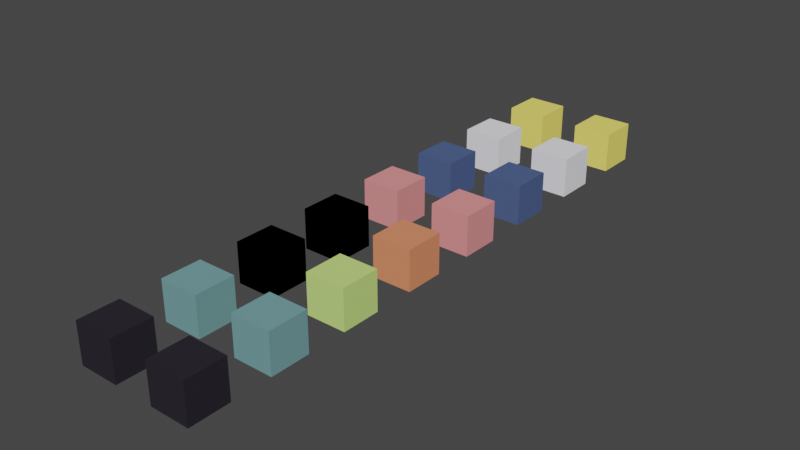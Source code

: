 # Source: materials.blend  (saved by Blender 2.81.16; exported with 4.5.12 LTS)
import bpy
from mathutils import Matrix  # noqa: F401  (used for matrix-valued properties, if any)

bpy.ops.wm.read_factory_settings(use_empty=True)
scene = bpy.context.scene
scene.name = 'Scene'

# ---- collections
col_collection = bpy.data.collections.new('Collection'); scene.collection.children.link(col_collection)

# ---- materials (node trees are filled in below, after node groups)
mat_green = bpy.data.materials.new('Green')
mat_green.alpha_threshold = 0.0
mat_green.use_transparent_shadow = False
mat_green.roughness = 0.5
mat_green.line_color = (0.0, 0.0, 0.0, 1.0)
mat_brown = bpy.data.materials.new('Brown')
mat_brown.alpha_threshold = 0.0
mat_brown.use_transparent_shadow = False
mat_brown.roughness = 0.5
mat_brown.line_color = (0.0, 0.0, 0.0, 1.0)
mat_grey = bpy.data.materials.new('Grey')
mat_grey.alpha_threshold = 0.0
mat_grey.use_transparent_shadow = False
mat_grey.roughness = 0.5
mat_grey.line_color = (0.0, 0.0, 0.0, 1.0)
mat_black = bpy.data.materials.new('Black')
mat_black.alpha_threshold = 0.0
mat_black.use_transparent_shadow = False
mat_black.roughness = 0.5
mat_black.line_color = (0.0, 0.0, 0.0, 1.0)
mat_white = bpy.data.materials.new('White')
mat_white.alpha_threshold = 0.0
mat_white.use_transparent_shadow = False
mat_white.roughness = 0.5
mat_white.line_color = (0.0, 0.0, 0.0, 1.0)
mat_yellow = bpy.data.materials.new('Yellow')
mat_yellow.alpha_threshold = 0.0
mat_yellow.use_transparent_shadow = False
mat_yellow.roughness = 0.0
mat_yellow.line_color = (0.0, 0.0, 0.0, 1.0)
mat_grass = bpy.data.materials.new('Grass')
mat_grass.alpha_threshold = 0.0
mat_grass.use_transparent_shadow = False
mat_grass.roughness = 0.5
mat_grass.line_color = (0.0, 0.0, 0.0, 1.0)
mat_dark = bpy.data.materials.new('Dark')
mat_dark.use_transparent_shadow = False
mat_green_simple = bpy.data.materials.new('Green.simple')
mat_green_simple.alpha_threshold = 0.0
mat_green_simple.use_transparent_shadow = False
mat_green_simple.roughness = 0.5
mat_green_simple.line_color = (0.0, 0.0, 0.0, 1.0)
mat_brown_simple = bpy.data.materials.new('Brown.Simple')
mat_brown_simple.alpha_threshold = 0.0
mat_brown_simple.use_transparent_shadow = False
mat_brown_simple.roughness = 0.5
mat_brown_simple.line_color = (0.0, 0.0, 0.0, 1.0)
mat_grey_simple = bpy.data.materials.new('Grey.Simple')
mat_grey_simple.alpha_threshold = 0.0
mat_grey_simple.use_transparent_shadow = False
mat_grey_simple.roughness = 0.5
mat_grey_simple.line_color = (0.0, 0.0, 0.0, 1.0)
mat_black_simple = bpy.data.materials.new('Black.Simple')
mat_black_simple.alpha_threshold = 0.0
mat_black_simple.use_transparent_shadow = False
mat_black_simple.roughness = 0.5
mat_black_simple.line_color = (0.0, 0.0, 0.0, 1.0)
mat_white_simple = bpy.data.materials.new('White.Simple')
mat_white_simple.alpha_threshold = 0.0
mat_white_simple.use_transparent_shadow = False
mat_white_simple.roughness = 0.5
mat_white_simple.line_color = (0.0, 0.0, 0.0, 1.0)
mat_yellow_simple = bpy.data.materials.new('Yellow.Simple')
mat_yellow_simple.alpha_threshold = 0.0
mat_yellow_simple.use_transparent_shadow = False
mat_yellow_simple.roughness = 0.0
mat_yellow_simple.line_color = (0.0, 0.0, 0.0, 1.0)
mat_grass_simple = bpy.data.materials.new('Grass.Simple')
mat_grass_simple.alpha_threshold = 0.0
mat_grass_simple.use_transparent_shadow = False
mat_grass_simple.roughness = 0.5
mat_grass_simple.line_color = (0.0, 0.0, 0.0, 1.0)
mat_dark_simple = bpy.data.materials.new('Dark.Simple')
mat_dark_simple.use_transparent_shadow = False

# ---- material node trees
mat_green.use_nodes = True; mat_green.node_tree.nodes.clear()
_N = mat_green.node_tree.nodes; _L = mat_green.node_tree.links
n0 = _N.new('ShaderNodeOutputMaterial'); n0.name = 'Material Output'; n0.location = (300, 300)
n1 = _N.new('ShaderNodeBsdfPrincipled'); n1.name = 'Principled BSDF'; n1.location = (10, 300)
n1.distribution = 'GGX'
n1.subsurface_method = 'BURLEY'
n1.inputs[0].default_value = (0.5841, 0.8388, 0.227, 1.0)
n1.inputs[2].default_value = 0.0
n1.inputs[3].default_value = 1.45
n1.inputs[13].default_value = 0.0
n1.inputs[27].default_value = (0.0, 0.0, 0.0, 1.0)
n1.inputs[28].default_value = 1.0
_L.new(n1.outputs[0], n0.inputs[0])
n0.is_active_output = True
mat_brown.use_nodes = True; mat_brown.node_tree.nodes.clear()
_N = mat_brown.node_tree.nodes; _L = mat_brown.node_tree.links
n0 = _N.new('ShaderNodeOutputMaterial'); n0.name = 'Material Output'; n0.location = (300, 300)
n1 = _N.new('ShaderNodeBsdfPrincipled'); n1.name = 'Principled BSDF'; n1.location = (10, 300)
n1.distribution = 'GGX'
n1.subsurface_method = 'BURLEY'
n1.inputs[0].default_value = (0.807, 0.2664, 0.1356, 1.0)
n1.inputs[2].default_value = 0.0
n1.inputs[3].default_value = 1.45
n1.inputs[13].default_value = 0.0
n1.inputs[27].default_value = (0.0, 0.0, 0.0, 1.0)
n1.inputs[28].default_value = 1.0
_L.new(n1.outputs[0], n0.inputs[0])
n0.is_active_output = True
mat_grey.use_nodes = True; mat_grey.node_tree.nodes.clear()
_N = mat_grey.node_tree.nodes; _L = mat_grey.node_tree.links
n0 = _N.new('ShaderNodeOutputMaterial'); n0.name = 'Material Output'; n0.location = (300, 300)
n1 = _N.new('ShaderNodeBsdfPrincipled'); n1.name = 'Principled BSDF'; n1.location = (10, 300)
n1.distribution = 'GGX'
n1.subsurface_method = 'BURLEY'
n1.inputs[0].default_value = (0.8388, 0.2831, 0.2874, 1.0)
n1.inputs[2].default_value = 0.0
n1.inputs[3].default_value = 1.45
n1.inputs[13].default_value = 0.0
n1.inputs[27].default_value = (0.0, 0.0, 0.0, 1.0)
n1.inputs[28].default_value = 1.0
_L.new(n1.outputs[0], n0.inputs[0])
n0.is_active_output = True
mat_black.use_nodes = True; mat_black.node_tree.nodes.clear()
_N = mat_black.node_tree.nodes; _L = mat_black.node_tree.links
n0 = _N.new('ShaderNodeOutputMaterial'); n0.name = 'Material Output'; n0.location = (300, 300)
n1 = _N.new('ShaderNodeBsdfPrincipled'); n1.name = 'Principled BSDF'; n1.location = (10, 300)
n1.distribution = 'GGX'
n1.subsurface_method = 'BURLEY'
n1.inputs[0].default_value = (0.07619, 0.1144, 0.2542, 1.0)
n1.inputs[2].default_value = 0.0
n1.inputs[3].default_value = 1.45
n1.inputs[13].default_value = 0.0
n1.inputs[27].default_value = (0.0, 0.0, 0.0, 1.0)
n1.inputs[28].default_value = 1.0
_L.new(n1.outputs[0], n0.inputs[0])
n0.is_active_output = True
mat_white.use_nodes = True; mat_white.node_tree.nodes.clear()
_N = mat_white.node_tree.nodes; _L = mat_white.node_tree.links
n0 = _N.new('ShaderNodeOutputMaterial'); n0.name = 'Material Output'; n0.location = (300, 300)
n1 = _N.new('ShaderNodeBsdfPrincipled'); n1.name = 'Principled BSDF'; n1.location = (10, 300)
n1.distribution = 'GGX'
n1.subsurface_method = 'BURLEY'
n1.inputs[0].default_value = (0.9301, 0.9301, 1.0, 1.0)
n1.inputs[2].default_value = 0.0
n1.inputs[3].default_value = 1.45
n1.inputs[13].default_value = 0.0
n1.inputs[27].default_value = (0.0, 0.0, 0.0, 1.0)
n1.inputs[28].default_value = 1.0
_L.new(n1.outputs[0], n0.inputs[0])
n0.is_active_output = True
mat_yellow.use_nodes = True; mat_yellow.node_tree.nodes.clear()
_N = mat_yellow.node_tree.nodes; _L = mat_yellow.node_tree.links
n0 = _N.new('ShaderNodeOutputMaterial'); n0.name = 'Material Output'; n0.location = (300, 300)
n1 = _N.new('ShaderNodeBsdfPrincipled'); n1.name = 'Principled BSDF'; n1.location = (10, 300)
n1.distribution = 'GGX'
n1.subsurface_method = 'BURLEY'
n1.inputs[0].default_value = (1.0, 0.855, 0.1683, 1.0)
n1.inputs[2].default_value = 0.0
n1.inputs[3].default_value = 1.45
n1.inputs[13].default_value = 0.0
n1.inputs[27].default_value = (0.0, 0.0, 0.0, 1.0)
n1.inputs[28].default_value = 1.0
_L.new(n1.outputs[0], n0.inputs[0])
n0.is_active_output = True
mat_grass.use_nodes = True; mat_grass.node_tree.nodes.clear()
_N = mat_grass.node_tree.nodes; _L = mat_grass.node_tree.links
n0 = _N.new('ShaderNodeOutputMaterial'); n0.name = 'Material Output'; n0.location = (300, 300)
n1 = _N.new('ShaderNodeBsdfPrincipled'); n1.name = 'Principled BSDF'; n1.location = (10, 300)
n1.distribution = 'GGX'
n1.subsurface_method = 'BURLEY'
n1.inputs[0].default_value = (0.1683, 0.3419, 0.3564, 1.0)
n1.inputs[2].default_value = 0.0
n1.inputs[3].default_value = 1.45
n1.inputs[13].default_value = 0.0
n1.inputs[27].default_value = (0.0, 0.0, 0.0, 1.0)
n1.inputs[28].default_value = 1.0
_L.new(n1.outputs[0], n0.inputs[0])
n0.is_active_output = True
mat_dark.use_nodes = True; mat_dark.node_tree.nodes.clear()
_N = mat_dark.node_tree.nodes; _L = mat_dark.node_tree.links
n0 = _N.new('ShaderNodeOutputMaterial'); n0.name = 'Material Output'; n0.location = (300, 300)
n1 = _N.new('ShaderNodeBsdfPrincipled'); n1.name = 'Principled BSDF'; n1.location = (10, 300)
n1.distribution = 'GGX'
n1.subsurface_method = 'BURLEY'
n1.inputs[0].default_value = (0.02624, 0.02315, 0.0319, 1.0)
n1.inputs[2].default_value = 0.0
n1.inputs[3].default_value = 1.45
n1.inputs[13].default_value = 0.0
n1.inputs[27].default_value = (0.0, 0.0, 0.0, 1.0)
n1.inputs[28].default_value = 1.0
_L.new(n1.outputs[0], n0.inputs[0])
n0.is_active_output = True
mat_green_simple.use_nodes = True; mat_green_simple.node_tree.nodes.clear()
_N = mat_green_simple.node_tree.nodes; _L = mat_green_simple.node_tree.links
n0 = _N.new('ShaderNodeOutputMaterial'); n0.name = 'Material Output'; n0.location = (300, 300)
n1 = _N.new('ShaderNodeBsdfPrincipled'); n1.name = 'Principled BSDF'; n1.location = (10, 300)
n1.distribution = 'GGX'
n1.subsurface_method = 'BURLEY'
n1.inputs[0].default_value = (0.5841, 0.8388, 0.227, 1.0)
n1.inputs[2].default_value = 1.0
n1.inputs[3].default_value = 1.45
n1.inputs[13].default_value = 0.0
n1.inputs[27].default_value = (0.0, 0.0, 0.0, 1.0)
n1.inputs[28].default_value = 1.0
_L.new(n1.outputs[0], n0.inputs[0])
n0.is_active_output = True
mat_brown_simple.use_nodes = True; mat_brown_simple.node_tree.nodes.clear()
_N = mat_brown_simple.node_tree.nodes; _L = mat_brown_simple.node_tree.links
n0 = _N.new('ShaderNodeOutputMaterial'); n0.name = 'Material Output'; n0.location = (300, 300)
n1 = _N.new('ShaderNodeBsdfPrincipled'); n1.name = 'Principled BSDF'; n1.location = (10, 300)
n1.distribution = 'GGX'
n1.subsurface_method = 'BURLEY'
n1.inputs[0].default_value = (0.807, 0.2664, 0.1356, 1.0)
n1.inputs[2].default_value = 1.0
n1.inputs[3].default_value = 1.45
n1.inputs[13].default_value = 0.0
n1.inputs[27].default_value = (0.0, 0.0, 0.0, 1.0)
n1.inputs[28].default_value = 1.0
_L.new(n1.outputs[0], n0.inputs[0])
n0.is_active_output = True
mat_grey_simple.use_nodes = True; mat_grey_simple.node_tree.nodes.clear()
_N = mat_grey_simple.node_tree.nodes; _L = mat_grey_simple.node_tree.links
n0 = _N.new('ShaderNodeOutputMaterial'); n0.name = 'Material Output'; n0.location = (300, 300)
n1 = _N.new('ShaderNodeBsdfPrincipled'); n1.name = 'Principled BSDF'; n1.location = (10, 300)
n1.distribution = 'GGX'
n1.subsurface_method = 'BURLEY'
n1.inputs[0].default_value = (0.8388, 0.2831, 0.2874, 1.0)
n1.inputs[2].default_value = 1.0
n1.inputs[3].default_value = 1.45
n1.inputs[13].default_value = 0.0
n1.inputs[27].default_value = (0.0, 0.0, 0.0, 1.0)
n1.inputs[28].default_value = 1.0
_L.new(n1.outputs[0], n0.inputs[0])
n0.is_active_output = True
mat_black_simple.use_nodes = True; mat_black_simple.node_tree.nodes.clear()
_N = mat_black_simple.node_tree.nodes; _L = mat_black_simple.node_tree.links
n0 = _N.new('ShaderNodeOutputMaterial'); n0.name = 'Material Output'; n0.location = (300, 300)
n1 = _N.new('ShaderNodeBsdfPrincipled'); n1.name = 'Principled BSDF'; n1.location = (10, 300)
n1.distribution = 'GGX'
n1.subsurface_method = 'BURLEY'
n1.inputs[0].default_value = (0.07619, 0.1144, 0.2542, 1.0)
n1.inputs[2].default_value = 1.0
n1.inputs[3].default_value = 1.45
n1.inputs[13].default_value = 0.0
n1.inputs[27].default_value = (0.0, 0.0, 0.0, 1.0)
n1.inputs[28].default_value = 1.0
_L.new(n1.outputs[0], n0.inputs[0])
n0.is_active_output = True
mat_white_simple.use_nodes = True; mat_white_simple.node_tree.nodes.clear()
_N = mat_white_simple.node_tree.nodes; _L = mat_white_simple.node_tree.links
n0 = _N.new('ShaderNodeOutputMaterial'); n0.name = 'Material Output'; n0.location = (300, 300)
n1 = _N.new('ShaderNodeBsdfPrincipled'); n1.name = 'Principled BSDF'; n1.location = (10, 300)
n1.distribution = 'GGX'
n1.subsurface_method = 'BURLEY'
n1.inputs[0].default_value = (0.9301, 0.9301, 1.0, 1.0)
n1.inputs[2].default_value = 1.0
n1.inputs[3].default_value = 1.45
n1.inputs[13].default_value = 0.0
n1.inputs[27].default_value = (0.0, 0.0, 0.0, 1.0)
n1.inputs[28].default_value = 1.0
_L.new(n1.outputs[0], n0.inputs[0])
n0.is_active_output = True
mat_yellow_simple.use_nodes = True; mat_yellow_simple.node_tree.nodes.clear()
_N = mat_yellow_simple.node_tree.nodes; _L = mat_yellow_simple.node_tree.links
n0 = _N.new('ShaderNodeOutputMaterial'); n0.name = 'Material Output'; n0.location = (300, 300)
n1 = _N.new('ShaderNodeBsdfPrincipled'); n1.name = 'Principled BSDF'; n1.location = (10, 300)
n1.distribution = 'GGX'
n1.subsurface_method = 'BURLEY'
n1.inputs[0].default_value = (1.0, 0.855, 0.1683, 1.0)
n1.inputs[2].default_value = 1.0
n1.inputs[3].default_value = 1.45
n1.inputs[13].default_value = 0.0
n1.inputs[27].default_value = (0.0, 0.0, 0.0, 1.0)
n1.inputs[28].default_value = 1.0
_L.new(n1.outputs[0], n0.inputs[0])
n0.is_active_output = True
mat_grass_simple.use_nodes = True; mat_grass_simple.node_tree.nodes.clear()
_N = mat_grass_simple.node_tree.nodes; _L = mat_grass_simple.node_tree.links
n0 = _N.new('ShaderNodeOutputMaterial'); n0.name = 'Material Output'; n0.location = (300, 300)
n1 = _N.new('ShaderNodeBsdfPrincipled'); n1.name = 'Principled BSDF'; n1.location = (10, 300)
n1.distribution = 'GGX'
n1.subsurface_method = 'BURLEY'
n1.inputs[0].default_value = (0.1683, 0.3419, 0.3564, 1.0)
n1.inputs[2].default_value = 1.0
n1.inputs[3].default_value = 1.45
n1.inputs[13].default_value = 0.0
n1.inputs[27].default_value = (0.0, 0.0, 0.0, 1.0)
n1.inputs[28].default_value = 1.0
_L.new(n1.outputs[0], n0.inputs[0])
n0.is_active_output = True
mat_dark_simple.use_nodes = True; mat_dark_simple.node_tree.nodes.clear()
_N = mat_dark_simple.node_tree.nodes; _L = mat_dark_simple.node_tree.links
n0 = _N.new('ShaderNodeOutputMaterial'); n0.name = 'Material Output'; n0.location = (300, 300)
n1 = _N.new('ShaderNodeBsdfPrincipled'); n1.name = 'Principled BSDF'; n1.location = (10, 300)
n1.distribution = 'GGX'
n1.subsurface_method = 'BURLEY'
n1.inputs[0].default_value = (0.02624, 0.02315, 0.0319, 1.0)
n1.inputs[2].default_value = 1.0
n1.inputs[3].default_value = 1.45
n1.inputs[13].default_value = 0.0
n1.inputs[27].default_value = (0.0, 0.0, 0.0, 1.0)
n1.inputs[28].default_value = 1.0
_L.new(n1.outputs[0], n0.inputs[0])
n0.is_active_output = True

# ---- world
world_world = bpy.data.worlds.new('World'); scene.world = world_world
world_world.use_nodes = True; world_world.node_tree.nodes.clear()
_N = world_world.node_tree.nodes; _L = world_world.node_tree.links
n0 = _N.new('ShaderNodeOutputWorld'); n0.name = 'World Output'; n0.location = (300, 300)
n1 = _N.new('ShaderNodeBackground'); n1.name = 'Background'; n1.location = (10, 300)
n1.inputs[0].default_value = (0.05088, 0.05088, 0.05088, 1.0)
_L.new(n1.outputs[0], n0.inputs[0])
n0.is_active_output = True
world_world.color = (0.05088, 0.05088, 0.05088)
world_world.use_sun_shadow = False
world_world.sun_shadow_jitter_overblur = 0.0

# ---- meshes
me_cube = bpy.data.meshes.new('Cube')
me_cube.from_pydata([(1.0, 1.0, 1.0), (1.0, 1.0, -1.0), (1.0, -1.0, 1.0), (1.0, -1.0, -1.0), (-1.0, 1.0, 1.0), (-1.0, 1.0, -1.0), (-1.0, -1.0, 1.0), (-1.0, -1.0, -1.0)], [], [(0, 4, 6, 2), (3, 2, 6, 7), (7, 6, 4, 5), (5, 1, 3, 7), (1, 0, 2, 3), (5, 4, 0, 1)])
_uv = me_cube.uv_layers.new(name='UVMap')
_uv.uv.foreach_set('vector', [0.375, 0.0, 0.625, 0.0, 0.625, 0.25, 0.375, 0.25, 0.375, 0.25, 0.625, 0.25, 0.625, 0.5, 0.375, 0.5, 0.375, 0.5, 0.625, 0.5, 0.625, 0.75, 0.375, 0.75, 0.375, 0.75, 0.625, 0.75, 0.625, 1.0, 0.375, 1.0, 0.125, 0.5, 0.375, 0.5, 0.375, 0.75, 0.125, 0.75, 0.625, 0.5, 0.875, 0.5, 0.875, 0.75, 0.625, 0.75])
me_cube.materials.append(mat_green)
me_cube.use_remesh_preserve_volume = False
me_cube.use_remesh_preserve_attributes = False
me_cube.use_mirror_vertex_groups = False
me_cube.update()
me_cube_003 = bpy.data.meshes.new('Cube.003')
me_cube_003.from_pydata([(1.0, 1.0, 1.0), (1.0, 1.0, -1.0), (1.0, -1.0, 1.0), (1.0, -1.0, -1.0), (-1.0, 1.0, 1.0), (-1.0, 1.0, -1.0), (-1.0, -1.0, 1.0), (-1.0, -1.0, -1.0)], [], [(0, 4, 6, 2), (3, 2, 6, 7), (7, 6, 4, 5), (5, 1, 3, 7), (1, 0, 2, 3), (5, 4, 0, 1)])
_uv = me_cube_003.uv_layers.new(name='UVMap')
_uv.uv.foreach_set('vector', [0.375, 0.0, 0.625, 0.0, 0.625, 0.25, 0.375, 0.25, 0.375, 0.25, 0.625, 0.25, 0.625, 0.5, 0.375, 0.5, 0.375, 0.5, 0.625, 0.5, 0.625, 0.75, 0.375, 0.75, 0.375, 0.75, 0.625, 0.75, 0.625, 1.0, 0.375, 1.0, 0.125, 0.5, 0.375, 0.5, 0.375, 0.75, 0.125, 0.75, 0.625, 0.5, 0.875, 0.5, 0.875, 0.75, 0.625, 0.75])
me_cube_003.materials.append(mat_brown)
me_cube_003.use_remesh_preserve_volume = False
me_cube_003.use_remesh_preserve_attributes = False
me_cube_003.use_mirror_vertex_groups = False
me_cube_003.update()
me_cube_004 = bpy.data.meshes.new('Cube.004')
me_cube_004.from_pydata([(1.0, 1.0, 1.0), (1.0, 1.0, -1.0), (1.0, -1.0, 1.0), (1.0, -1.0, -1.0), (-1.0, 1.0, 1.0), (-1.0, 1.0, -1.0), (-1.0, -1.0, 1.0), (-1.0, -1.0, -1.0)], [], [(0, 4, 6, 2), (3, 2, 6, 7), (7, 6, 4, 5), (5, 1, 3, 7), (1, 0, 2, 3), (5, 4, 0, 1)])
_uv = me_cube_004.uv_layers.new(name='UVMap')
_uv.uv.foreach_set('vector', [0.375, 0.0, 0.625, 0.0, 0.625, 0.25, 0.375, 0.25, 0.375, 0.25, 0.625, 0.25, 0.625, 0.5, 0.375, 0.5, 0.375, 0.5, 0.625, 0.5, 0.625, 0.75, 0.375, 0.75, 0.375, 0.75, 0.625, 0.75, 0.625, 1.0, 0.375, 1.0, 0.125, 0.5, 0.375, 0.5, 0.375, 0.75, 0.125, 0.75, 0.625, 0.5, 0.875, 0.5, 0.875, 0.75, 0.625, 0.75])
me_cube_004.materials.append(mat_grey)
me_cube_004.use_remesh_preserve_volume = False
me_cube_004.use_remesh_preserve_attributes = False
me_cube_004.use_mirror_vertex_groups = False
me_cube_004.update()
me_cube_005 = bpy.data.meshes.new('Cube.005')
me_cube_005.from_pydata([(1.0, 1.0, 1.0), (1.0, 1.0, -1.0), (1.0, -1.0, 1.0), (1.0, -1.0, -1.0), (-1.0, 1.0, 1.0), (-1.0, 1.0, -1.0), (-1.0, -1.0, 1.0), (-1.0, -1.0, -1.0)], [], [(0, 4, 6, 2), (3, 2, 6, 7), (7, 6, 4, 5), (5, 1, 3, 7), (1, 0, 2, 3), (5, 4, 0, 1)])
_uv = me_cube_005.uv_layers.new(name='UVMap')
_uv.uv.foreach_set('vector', [0.375, 0.0, 0.625, 0.0, 0.625, 0.25, 0.375, 0.25, 0.375, 0.25, 0.625, 0.25, 0.625, 0.5, 0.375, 0.5, 0.375, 0.5, 0.625, 0.5, 0.625, 0.75, 0.375, 0.75, 0.375, 0.75, 0.625, 0.75, 0.625, 1.0, 0.375, 1.0, 0.125, 0.5, 0.375, 0.5, 0.375, 0.75, 0.125, 0.75, 0.625, 0.5, 0.875, 0.5, 0.875, 0.75, 0.625, 0.75])
me_cube_005.materials.append(mat_black)
me_cube_005.use_remesh_preserve_volume = False
me_cube_005.use_remesh_preserve_attributes = False
me_cube_005.use_mirror_vertex_groups = False
me_cube_005.update()
me_cube_006 = bpy.data.meshes.new('Cube.006')
me_cube_006.from_pydata([(1.0, 1.0, 1.0), (1.0, 1.0, -1.0), (1.0, -1.0, 1.0), (1.0, -1.0, -1.0), (-1.0, 1.0, 1.0), (-1.0, 1.0, -1.0), (-1.0, -1.0, 1.0), (-1.0, -1.0, -1.0)], [], [(0, 4, 6, 2), (3, 2, 6, 7), (7, 6, 4, 5), (5, 1, 3, 7), (1, 0, 2, 3), (5, 4, 0, 1)])
_uv = me_cube_006.uv_layers.new(name='UVMap')
_uv.uv.foreach_set('vector', [0.375, 0.0, 0.625, 0.0, 0.625, 0.25, 0.375, 0.25, 0.375, 0.25, 0.625, 0.25, 0.625, 0.5, 0.375, 0.5, 0.375, 0.5, 0.625, 0.5, 0.625, 0.75, 0.375, 0.75, 0.375, 0.75, 0.625, 0.75, 0.625, 1.0, 0.375, 1.0, 0.125, 0.5, 0.375, 0.5, 0.375, 0.75, 0.125, 0.75, 0.625, 0.5, 0.875, 0.5, 0.875, 0.75, 0.625, 0.75])
me_cube_006.materials.append(mat_white)
me_cube_006.use_remesh_preserve_volume = False
me_cube_006.use_remesh_preserve_attributes = False
me_cube_006.use_mirror_vertex_groups = False
me_cube_006.update()
me_cube_001 = bpy.data.meshes.new('Cube.001')
me_cube_001.from_pydata([(1.0, 1.0, 1.0), (1.0, 1.0, -1.0), (1.0, -1.0, 1.0), (1.0, -1.0, -1.0), (-1.0, 1.0, 1.0), (-1.0, 1.0, -1.0), (-1.0, -1.0, 1.0), (-1.0, -1.0, -1.0)], [], [(0, 4, 6, 2), (3, 2, 6, 7), (7, 6, 4, 5), (5, 1, 3, 7), (1, 0, 2, 3), (5, 4, 0, 1)])
_uv = me_cube_001.uv_layers.new(name='UVMap')
_uv.uv.foreach_set('vector', [0.375, 0.0, 0.625, 0.0, 0.625, 0.25, 0.375, 0.25, 0.375, 0.25, 0.625, 0.25, 0.625, 0.5, 0.375, 0.5, 0.375, 0.5, 0.625, 0.5, 0.625, 0.75, 0.375, 0.75, 0.375, 0.75, 0.625, 0.75, 0.625, 1.0, 0.375, 1.0, 0.125, 0.5, 0.375, 0.5, 0.375, 0.75, 0.125, 0.75, 0.625, 0.5, 0.875, 0.5, 0.875, 0.75, 0.625, 0.75])
me_cube_001.materials.append(mat_yellow)
me_cube_001.use_remesh_preserve_volume = False
me_cube_001.use_remesh_preserve_attributes = False
me_cube_001.use_mirror_vertex_groups = False
me_cube_001.update()
me_cube_002 = bpy.data.meshes.new('Cube.002')
me_cube_002.from_pydata([(1.0, 1.0, 1.0), (1.0, 1.0, -1.0), (1.0, -1.0, 1.0), (1.0, -1.0, -1.0), (-1.0, 1.0, 1.0), (-1.0, 1.0, -1.0), (-1.0, -1.0, 1.0), (-1.0, -1.0, -1.0)], [], [(0, 4, 6, 2), (3, 2, 6, 7), (7, 6, 4, 5), (5, 1, 3, 7), (1, 0, 2, 3), (5, 4, 0, 1)])
_uv = me_cube_002.uv_layers.new(name='UVMap')
_uv.uv.foreach_set('vector', [0.375, 0.0, 0.625, 0.0, 0.625, 0.25, 0.375, 0.25, 0.375, 0.25, 0.625, 0.25, 0.625, 0.5, 0.375, 0.5, 0.375, 0.5, 0.625, 0.5, 0.625, 0.75, 0.375, 0.75, 0.375, 0.75, 0.625, 0.75, 0.625, 1.0, 0.375, 1.0, 0.125, 0.5, 0.375, 0.5, 0.375, 0.75, 0.125, 0.75, 0.625, 0.5, 0.875, 0.5, 0.875, 0.75, 0.625, 0.75])
me_cube_002.materials.append(mat_green)
me_cube_002.use_remesh_preserve_volume = False
me_cube_002.use_remesh_preserve_attributes = False
me_cube_002.use_mirror_vertex_groups = False
me_cube_002.update()
me_cube_007 = bpy.data.meshes.new('Cube.007')
me_cube_007.from_pydata([(1.0, 1.0, 1.0), (1.0, 1.0, -1.0), (1.0, -1.0, 1.0), (1.0, -1.0, -1.0), (-1.0, 1.0, 1.0), (-1.0, 1.0, -1.0), (-1.0, -1.0, 1.0), (-1.0, -1.0, -1.0)], [], [(0, 4, 6, 2), (3, 2, 6, 7), (7, 6, 4, 5), (5, 1, 3, 7), (1, 0, 2, 3), (5, 4, 0, 1)])
_uv = me_cube_007.uv_layers.new(name='UVMap')
_uv.uv.foreach_set('vector', [0.375, 0.0, 0.625, 0.0, 0.625, 0.25, 0.375, 0.25, 0.375, 0.25, 0.625, 0.25, 0.625, 0.5, 0.375, 0.5, 0.375, 0.5, 0.625, 0.5, 0.625, 0.75, 0.375, 0.75, 0.375, 0.75, 0.625, 0.75, 0.625, 1.0, 0.375, 1.0, 0.125, 0.5, 0.375, 0.5, 0.375, 0.75, 0.125, 0.75, 0.625, 0.5, 0.875, 0.5, 0.875, 0.75, 0.625, 0.75])
me_cube_007.materials.append(mat_brown)
me_cube_007.use_remesh_preserve_volume = False
me_cube_007.use_remesh_preserve_attributes = False
me_cube_007.use_mirror_vertex_groups = False
me_cube_007.update()
me_cube_008 = bpy.data.meshes.new('Cube.008')
me_cube_008.from_pydata([(1.0, 1.0, 1.0), (1.0, 1.0, -1.0), (1.0, -1.0, 1.0), (1.0, -1.0, -1.0), (-1.0, 1.0, 1.0), (-1.0, 1.0, -1.0), (-1.0, -1.0, 1.0), (-1.0, -1.0, -1.0)], [], [(0, 4, 6, 2), (3, 2, 6, 7), (7, 6, 4, 5), (5, 1, 3, 7), (1, 0, 2, 3), (5, 4, 0, 1)])
_uv = me_cube_008.uv_layers.new(name='UVMap')
_uv.uv.foreach_set('vector', [0.375, 0.0, 0.625, 0.0, 0.625, 0.25, 0.375, 0.25, 0.375, 0.25, 0.625, 0.25, 0.625, 0.5, 0.375, 0.5, 0.375, 0.5, 0.625, 0.5, 0.625, 0.75, 0.375, 0.75, 0.375, 0.75, 0.625, 0.75, 0.625, 1.0, 0.375, 1.0, 0.125, 0.5, 0.375, 0.5, 0.375, 0.75, 0.125, 0.75, 0.625, 0.5, 0.875, 0.5, 0.875, 0.75, 0.625, 0.75])
me_cube_008.materials.append(mat_grass)
me_cube_008.use_remesh_preserve_volume = False
me_cube_008.use_remesh_preserve_attributes = False
me_cube_008.use_mirror_vertex_groups = False
me_cube_008.update()
me_cube_009 = bpy.data.meshes.new('Cube.009')
me_cube_009.from_pydata([(1.0, 1.0, 1.0), (1.0, 1.0, -1.0), (1.0, -1.0, 1.0), (1.0, -1.0, -1.0), (-1.0, 1.0, 1.0), (-1.0, 1.0, -1.0), (-1.0, -1.0, 1.0), (-1.0, -1.0, -1.0)], [], [(0, 4, 6, 2), (3, 2, 6, 7), (7, 6, 4, 5), (5, 1, 3, 7), (1, 0, 2, 3), (5, 4, 0, 1)])
_uv = me_cube_009.uv_layers.new(name='UVMap')
_uv.uv.foreach_set('vector', [0.375, 0.0, 0.625, 0.0, 0.625, 0.25, 0.375, 0.25, 0.375, 0.25, 0.625, 0.25, 0.625, 0.5, 0.375, 0.5, 0.375, 0.5, 0.625, 0.5, 0.625, 0.75, 0.375, 0.75, 0.375, 0.75, 0.625, 0.75, 0.625, 1.0, 0.375, 1.0, 0.125, 0.5, 0.375, 0.5, 0.375, 0.75, 0.125, 0.75, 0.625, 0.5, 0.875, 0.5, 0.875, 0.75, 0.625, 0.75])
me_cube_009.materials.append(mat_dark)
me_cube_009.use_remesh_preserve_volume = False
me_cube_009.use_remesh_preserve_attributes = False
me_cube_009.use_mirror_vertex_groups = False
me_cube_009.update()
me_cube_010 = bpy.data.meshes.new('Cube.010')
me_cube_010.from_pydata([(1.0, 1.0, 1.0), (1.0, 1.0, -1.0), (1.0, -1.0, 1.0), (1.0, -1.0, -1.0), (-1.0, 1.0, 1.0), (-1.0, 1.0, -1.0), (-1.0, -1.0, 1.0), (-1.0, -1.0, -1.0)], [], [(0, 4, 6, 2), (3, 2, 6, 7), (7, 6, 4, 5), (5, 1, 3, 7), (1, 0, 2, 3), (5, 4, 0, 1)])
_uv = me_cube_010.uv_layers.new(name='UVMap')
_uv.uv.foreach_set('vector', [0.375, 0.0, 0.625, 0.0, 0.625, 0.25, 0.375, 0.25, 0.375, 0.25, 0.625, 0.25, 0.625, 0.5, 0.375, 0.5, 0.375, 0.5, 0.625, 0.5, 0.625, 0.75, 0.375, 0.75, 0.375, 0.75, 0.625, 0.75, 0.625, 1.0, 0.375, 1.0, 0.125, 0.5, 0.375, 0.5, 0.375, 0.75, 0.125, 0.75, 0.625, 0.5, 0.875, 0.5, 0.875, 0.75, 0.625, 0.75])
me_cube_010.materials.append(mat_green_simple)
me_cube_010.use_remesh_preserve_volume = False
me_cube_010.use_remesh_preserve_attributes = False
me_cube_010.use_mirror_vertex_groups = False
me_cube_010.update()
me_cube_011 = bpy.data.meshes.new('Cube.011')
me_cube_011.from_pydata([(1.0, 1.0, 1.0), (1.0, 1.0, -1.0), (1.0, -1.0, 1.0), (1.0, -1.0, -1.0), (-1.0, 1.0, 1.0), (-1.0, 1.0, -1.0), (-1.0, -1.0, 1.0), (-1.0, -1.0, -1.0)], [], [(0, 4, 6, 2), (3, 2, 6, 7), (7, 6, 4, 5), (5, 1, 3, 7), (1, 0, 2, 3), (5, 4, 0, 1)])
_uv = me_cube_011.uv_layers.new(name='UVMap')
_uv.uv.foreach_set('vector', [0.375, 0.0, 0.625, 0.0, 0.625, 0.25, 0.375, 0.25, 0.375, 0.25, 0.625, 0.25, 0.625, 0.5, 0.375, 0.5, 0.375, 0.5, 0.625, 0.5, 0.625, 0.75, 0.375, 0.75, 0.375, 0.75, 0.625, 0.75, 0.625, 1.0, 0.375, 1.0, 0.125, 0.5, 0.375, 0.5, 0.375, 0.75, 0.125, 0.75, 0.625, 0.5, 0.875, 0.5, 0.875, 0.75, 0.625, 0.75])
me_cube_011.materials.append(mat_brown_simple)
me_cube_011.use_remesh_preserve_volume = False
me_cube_011.use_remesh_preserve_attributes = False
me_cube_011.use_mirror_vertex_groups = False
me_cube_011.update()
me_cube_012 = bpy.data.meshes.new('Cube.012')
me_cube_012.from_pydata([(1.0, 1.0, 1.0), (1.0, 1.0, -1.0), (1.0, -1.0, 1.0), (1.0, -1.0, -1.0), (-1.0, 1.0, 1.0), (-1.0, 1.0, -1.0), (-1.0, -1.0, 1.0), (-1.0, -1.0, -1.0)], [], [(0, 4, 6, 2), (3, 2, 6, 7), (7, 6, 4, 5), (5, 1, 3, 7), (1, 0, 2, 3), (5, 4, 0, 1)])
_uv = me_cube_012.uv_layers.new(name='UVMap')
_uv.uv.foreach_set('vector', [0.375, 0.0, 0.625, 0.0, 0.625, 0.25, 0.375, 0.25, 0.375, 0.25, 0.625, 0.25, 0.625, 0.5, 0.375, 0.5, 0.375, 0.5, 0.625, 0.5, 0.625, 0.75, 0.375, 0.75, 0.375, 0.75, 0.625, 0.75, 0.625, 1.0, 0.375, 1.0, 0.125, 0.5, 0.375, 0.5, 0.375, 0.75, 0.125, 0.75, 0.625, 0.5, 0.875, 0.5, 0.875, 0.75, 0.625, 0.75])
me_cube_012.materials.append(mat_grey_simple)
me_cube_012.use_remesh_preserve_volume = False
me_cube_012.use_remesh_preserve_attributes = False
me_cube_012.use_mirror_vertex_groups = False
me_cube_012.update()
me_cube_013 = bpy.data.meshes.new('Cube.013')
me_cube_013.from_pydata([(1.0, 1.0, 1.0), (1.0, 1.0, -1.0), (1.0, -1.0, 1.0), (1.0, -1.0, -1.0), (-1.0, 1.0, 1.0), (-1.0, 1.0, -1.0), (-1.0, -1.0, 1.0), (-1.0, -1.0, -1.0)], [], [(0, 4, 6, 2), (3, 2, 6, 7), (7, 6, 4, 5), (5, 1, 3, 7), (1, 0, 2, 3), (5, 4, 0, 1)])
_uv = me_cube_013.uv_layers.new(name='UVMap')
_uv.uv.foreach_set('vector', [0.375, 0.0, 0.625, 0.0, 0.625, 0.25, 0.375, 0.25, 0.375, 0.25, 0.625, 0.25, 0.625, 0.5, 0.375, 0.5, 0.375, 0.5, 0.625, 0.5, 0.625, 0.75, 0.375, 0.75, 0.375, 0.75, 0.625, 0.75, 0.625, 1.0, 0.375, 1.0, 0.125, 0.5, 0.375, 0.5, 0.375, 0.75, 0.125, 0.75, 0.625, 0.5, 0.875, 0.5, 0.875, 0.75, 0.625, 0.75])
me_cube_013.materials.append(mat_black_simple)
me_cube_013.use_remesh_preserve_volume = False
me_cube_013.use_remesh_preserve_attributes = False
me_cube_013.use_mirror_vertex_groups = False
me_cube_013.update()
me_cube_014 = bpy.data.meshes.new('Cube.014')
me_cube_014.from_pydata([(1.0, 1.0, 1.0), (1.0, 1.0, -1.0), (1.0, -1.0, 1.0), (1.0, -1.0, -1.0), (-1.0, 1.0, 1.0), (-1.0, 1.0, -1.0), (-1.0, -1.0, 1.0), (-1.0, -1.0, -1.0)], [], [(0, 4, 6, 2), (3, 2, 6, 7), (7, 6, 4, 5), (5, 1, 3, 7), (1, 0, 2, 3), (5, 4, 0, 1)])
_uv = me_cube_014.uv_layers.new(name='UVMap')
_uv.uv.foreach_set('vector', [0.375, 0.0, 0.625, 0.0, 0.625, 0.25, 0.375, 0.25, 0.375, 0.25, 0.625, 0.25, 0.625, 0.5, 0.375, 0.5, 0.375, 0.5, 0.625, 0.5, 0.625, 0.75, 0.375, 0.75, 0.375, 0.75, 0.625, 0.75, 0.625, 1.0, 0.375, 1.0, 0.125, 0.5, 0.375, 0.5, 0.375, 0.75, 0.125, 0.75, 0.625, 0.5, 0.875, 0.5, 0.875, 0.75, 0.625, 0.75])
me_cube_014.materials.append(mat_white_simple)
me_cube_014.use_remesh_preserve_volume = False
me_cube_014.use_remesh_preserve_attributes = False
me_cube_014.use_mirror_vertex_groups = False
me_cube_014.update()
me_cube_015 = bpy.data.meshes.new('Cube.015')
me_cube_015.from_pydata([(1.0, 1.0, 1.0), (1.0, 1.0, -1.0), (1.0, -1.0, 1.0), (1.0, -1.0, -1.0), (-1.0, 1.0, 1.0), (-1.0, 1.0, -1.0), (-1.0, -1.0, 1.0), (-1.0, -1.0, -1.0)], [], [(0, 4, 6, 2), (3, 2, 6, 7), (7, 6, 4, 5), (5, 1, 3, 7), (1, 0, 2, 3), (5, 4, 0, 1)])
_uv = me_cube_015.uv_layers.new(name='UVMap')
_uv.uv.foreach_set('vector', [0.375, 0.0, 0.625, 0.0, 0.625, 0.25, 0.375, 0.25, 0.375, 0.25, 0.625, 0.25, 0.625, 0.5, 0.375, 0.5, 0.375, 0.5, 0.625, 0.5, 0.625, 0.75, 0.375, 0.75, 0.375, 0.75, 0.625, 0.75, 0.625, 1.0, 0.375, 1.0, 0.125, 0.5, 0.375, 0.5, 0.375, 0.75, 0.125, 0.75, 0.625, 0.5, 0.875, 0.5, 0.875, 0.75, 0.625, 0.75])
me_cube_015.materials.append(mat_yellow_simple)
me_cube_015.use_remesh_preserve_volume = False
me_cube_015.use_remesh_preserve_attributes = False
me_cube_015.use_mirror_vertex_groups = False
me_cube_015.update()
me_cube_016 = bpy.data.meshes.new('Cube.016')
me_cube_016.from_pydata([(1.0, 1.0, 1.0), (1.0, 1.0, -1.0), (1.0, -1.0, 1.0), (1.0, -1.0, -1.0), (-1.0, 1.0, 1.0), (-1.0, 1.0, -1.0), (-1.0, -1.0, 1.0), (-1.0, -1.0, -1.0)], [], [(0, 4, 6, 2), (3, 2, 6, 7), (7, 6, 4, 5), (5, 1, 3, 7), (1, 0, 2, 3), (5, 4, 0, 1)])
_uv = me_cube_016.uv_layers.new(name='UVMap')
_uv.uv.foreach_set('vector', [0.375, 0.0, 0.625, 0.0, 0.625, 0.25, 0.375, 0.25, 0.375, 0.25, 0.625, 0.25, 0.625, 0.5, 0.375, 0.5, 0.375, 0.5, 0.625, 0.5, 0.625, 0.75, 0.375, 0.75, 0.375, 0.75, 0.625, 0.75, 0.625, 1.0, 0.375, 1.0, 0.125, 0.5, 0.375, 0.5, 0.375, 0.75, 0.125, 0.75, 0.625, 0.5, 0.875, 0.5, 0.875, 0.75, 0.625, 0.75])
me_cube_016.materials.append(mat_grass_simple)
me_cube_016.use_remesh_preserve_volume = False
me_cube_016.use_remesh_preserve_attributes = False
me_cube_016.use_mirror_vertex_groups = False
me_cube_016.update()
me_cube_017 = bpy.data.meshes.new('Cube.017')
me_cube_017.from_pydata([(1.0, 1.0, 1.0), (1.0, 1.0, -1.0), (1.0, -1.0, 1.0), (1.0, -1.0, -1.0), (-1.0, 1.0, 1.0), (-1.0, 1.0, -1.0), (-1.0, -1.0, 1.0), (-1.0, -1.0, -1.0)], [], [(0, 4, 6, 2), (3, 2, 6, 7), (7, 6, 4, 5), (5, 1, 3, 7), (1, 0, 2, 3), (5, 4, 0, 1)])
_uv = me_cube_017.uv_layers.new(name='UVMap')
_uv.uv.foreach_set('vector', [0.375, 0.0, 0.625, 0.0, 0.625, 0.25, 0.375, 0.25, 0.375, 0.25, 0.625, 0.25, 0.625, 0.5, 0.375, 0.5, 0.375, 0.5, 0.625, 0.5, 0.625, 0.75, 0.375, 0.75, 0.375, 0.75, 0.625, 0.75, 0.625, 1.0, 0.375, 1.0, 0.125, 0.5, 0.375, 0.5, 0.375, 0.75, 0.125, 0.75, 0.625, 0.5, 0.875, 0.5, 0.875, 0.75, 0.625, 0.75])
me_cube_017.materials.append(mat_dark_simple)
me_cube_017.use_remesh_preserve_volume = False
me_cube_017.use_remesh_preserve_attributes = False
me_cube_017.use_mirror_vertex_groups = False
me_cube_017.update()

# ---- objects
ob_cube = bpy.data.objects.new('Cube', me_cube)
ob_cube_001 = bpy.data.objects.new('Cube.001', me_cube_003)
ob_cube_002 = bpy.data.objects.new('Cube.002', me_cube_004)
ob_cube_003 = bpy.data.objects.new('Cube.003', me_cube_005)
ob_cube_004 = bpy.data.objects.new('Cube.004', me_cube_006)
ob_cube_005 = bpy.data.objects.new('Cube.005', me_cube_001)
ob_cube_006 = bpy.data.objects.new('Cube.006', me_cube_002)
ob_cube_007 = bpy.data.objects.new('Cube.007', me_cube_007)
ob_cube_008 = bpy.data.objects.new('Cube.008', me_cube_008)
ob_cube_009 = bpy.data.objects.new('Cube.009', me_cube_009)
ob_cube_010 = bpy.data.objects.new('Cube.010', me_cube_010)
ob_cube_011 = bpy.data.objects.new('Cube.011', me_cube_011)
ob_cube_012 = bpy.data.objects.new('Cube.012', me_cube_012)
ob_cube_013 = bpy.data.objects.new('Cube.013', me_cube_013)
ob_cube_014 = bpy.data.objects.new('Cube.014', me_cube_014)
ob_cube_015 = bpy.data.objects.new('Cube.015', me_cube_015)
ob_cube_016 = bpy.data.objects.new('Cube.016', me_cube_016)
ob_cube_017 = bpy.data.objects.new('Cube.017', me_cube_017)

# ---- transforms, parenting, visibility, modifiers, constraints
ob_cube.location = (-0.0001086, -0.03981, 0.0005243)
ob_cube.lock_rotations_4d = False
ob_cube.empty_display_type = 'ARROWS'
ob_cube.lineart.crease_threshold = 0.0
ob_cube_001.location = (0.0, 4.0, 0.0)
ob_cube_001.lock_rotations_4d = False
ob_cube_001.empty_display_type = 'ARROWS'
ob_cube_001.lineart.crease_threshold = 0.0
ob_cube_002.location = (0.0, 8.0, 0.0)
ob_cube_002.lock_rotations_4d = False
ob_cube_002.empty_display_type = 'ARROWS'
ob_cube_002.lineart.crease_threshold = 0.0
ob_cube_003.location = (0.0, 12.0, 0.0)
ob_cube_003.lock_rotations_4d = False
ob_cube_003.empty_display_type = 'ARROWS'
ob_cube_003.lineart.crease_threshold = 0.0
ob_cube_004.location = (0.0, 16.0, 0.0)
ob_cube_004.lock_rotations_4d = False
ob_cube_004.empty_display_type = 'ARROWS'
ob_cube_004.lineart.crease_threshold = 0.0
ob_cube_005.location = (0.0, 20.0, 0.0)
ob_cube_005.lock_rotations_4d = False
ob_cube_005.empty_display_type = 'ARROWS'
ob_cube_005.lineart.crease_threshold = 0.0
ob_cube_006.location = (-0.0001086, -0.03981, 0.0005243)
ob_cube_006.lock_rotations_4d = False
ob_cube_006.empty_display_type = 'ARROWS'
ob_cube_006.lineart.crease_threshold = 0.0
ob_cube_007.location = (0.0, 4.0, 0.0)
ob_cube_007.lock_rotations_4d = False
ob_cube_007.empty_display_type = 'ARROWS'
ob_cube_007.lineart.crease_threshold = 0.0
ob_cube_008.location = (-0.0001086, -4.04, 0.0005243)
ob_cube_008.lock_rotations_4d = False
ob_cube_008.empty_display_type = 'ARROWS'
ob_cube_008.lineart.crease_threshold = 0.0
ob_cube_009.location = (-0.0001086, -8.04, 0.0005243)
ob_cube_009.lock_rotations_4d = False
ob_cube_009.empty_display_type = 'ARROWS'
ob_cube_009.lineart.crease_threshold = 0.0
ob_cube_010.location = (4.0, -0.03981, 0.0005243)
ob_cube_010.lock_rotations_4d = False
ob_cube_010.empty_display_type = 'ARROWS'
ob_cube_010.lineart.crease_threshold = 0.0
ob_cube_011.location = (4.0, 4.0, 0.0)
ob_cube_011.lock_rotations_4d = False
ob_cube_011.empty_display_type = 'ARROWS'
ob_cube_011.lineart.crease_threshold = 0.0
ob_cube_012.location = (4.0, 8.0, 0.0)
ob_cube_012.lock_rotations_4d = False
ob_cube_012.empty_display_type = 'ARROWS'
ob_cube_012.lineart.crease_threshold = 0.0
ob_cube_013.location = (4.0, 12.0, 0.0)
ob_cube_013.lock_rotations_4d = False
ob_cube_013.empty_display_type = 'ARROWS'
ob_cube_013.lineart.crease_threshold = 0.0
ob_cube_014.location = (4.0, 16.0, 0.0)
ob_cube_014.lock_rotations_4d = False
ob_cube_014.empty_display_type = 'ARROWS'
ob_cube_014.lineart.crease_threshold = 0.0
ob_cube_015.location = (4.0, 20.0, 0.0)
ob_cube_015.lock_rotations_4d = False
ob_cube_015.empty_display_type = 'ARROWS'
ob_cube_015.lineart.crease_threshold = 0.0
ob_cube_016.location = (4.0, -4.04, 0.0005243)
ob_cube_016.lock_rotations_4d = False
ob_cube_016.empty_display_type = 'ARROWS'
ob_cube_016.lineart.crease_threshold = 0.0
ob_cube_017.location = (4.0, -8.04, 0.0005243)
ob_cube_017.lock_rotations_4d = False
ob_cube_017.empty_display_type = 'ARROWS'
ob_cube_017.lineart.crease_threshold = 0.0

# ---- collection membership
col_collection.objects.link(ob_cube)
col_collection.objects.link(ob_cube_001)
col_collection.objects.link(ob_cube_002)
col_collection.objects.link(ob_cube_003)
col_collection.objects.link(ob_cube_004)
col_collection.objects.link(ob_cube_005)
col_collection.objects.link(ob_cube_006)
col_collection.objects.link(ob_cube_007)
col_collection.objects.link(ob_cube_008)
col_collection.objects.link(ob_cube_009)
col_collection.objects.link(ob_cube_010)
col_collection.objects.link(ob_cube_011)
col_collection.objects.link(ob_cube_012)
col_collection.objects.link(ob_cube_013)
col_collection.objects.link(ob_cube_014)
col_collection.objects.link(ob_cube_015)
col_collection.objects.link(ob_cube_016)
col_collection.objects.link(ob_cube_017)

# ---- scene / render settings (as saved in the file)
scene.frame_start = 1; scene.frame_end = 250; scene.frame_set(2)
scene.render.engine = 'BLENDER_EEVEE_NEXT'
scene.cycles.use_denoising = False
scene.cycles.samples = 128
scene.cycles.sampling_pattern = 'TABULATED_SOBOL'
scene.cycles.use_adaptive_sampling = False
scene.cycles.use_light_tree = False
scene.view_settings.view_transform = 'Filmic'
bpy.context.view_layer.update()

# ---- added for rendering (the .blend has no active camera and no usable light): camera, sun
cam_auto = bpy.data.cameras.new('AutoCamera')
cam_auto.lens = 50.0
cam_auto.sensor_width = 36.0
cam_auto.clip_end = 1000.0
ob_auto_camera = bpy.data.objects.new('AutoCamera', cam_auto)
scene.collection.objects.link(ob_auto_camera)
ob_auto_camera.location = (30.4029, -28.1034, 22.7226)
ob_auto_camera.rotation_euler = (1.09748, -7.21219e-08, 0.694738)
scene.camera = ob_auto_camera
light_auto_sun = bpy.data.lights.new('AutoSun', 'SUN')
light_auto_sun.energy = 3.0
light_auto_sun.angle = 0.0523599
ob_auto_sun = bpy.data.objects.new('AutoSun', light_auto_sun)
scene.collection.objects.link(ob_auto_sun)
ob_auto_sun.rotation_euler = (0.872665, 0.174533, 0.523599)
bpy.context.view_layer.update()
